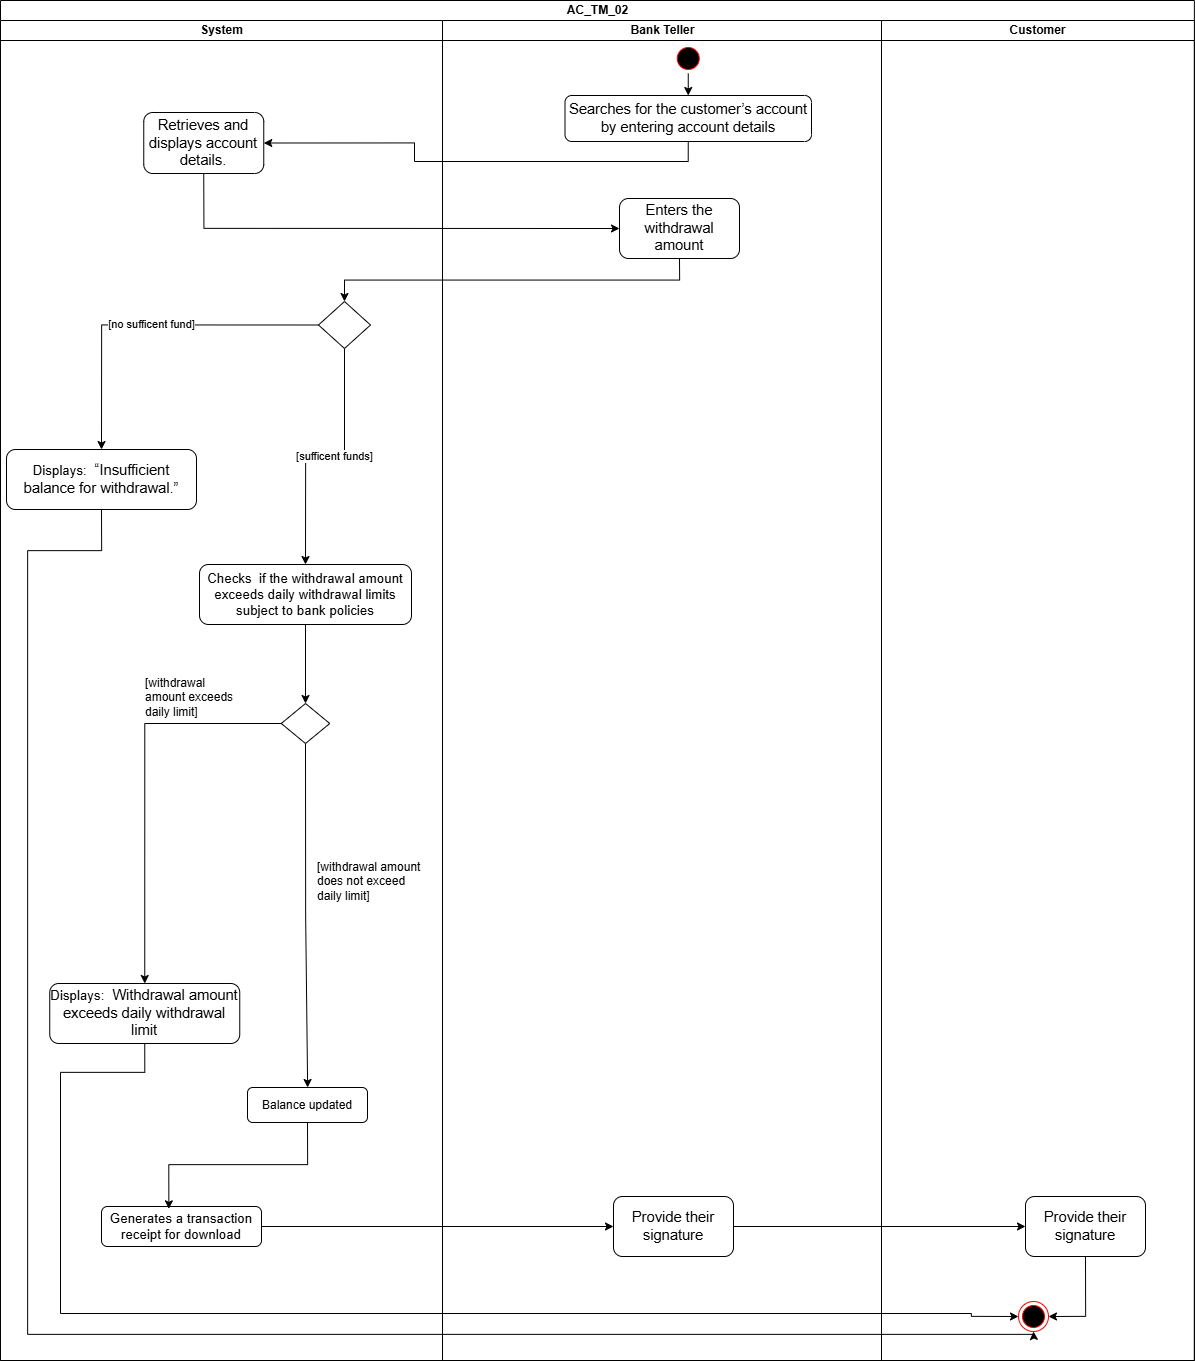

The diagram above was exported from draw.io. Its source (the exported page's mxGraphModel, read from the mxfile embedded in the PNG):
<mxGraphModel dx="4177" dy="1703" grid="0" gridSize="10" guides="1" tooltips="1" connect="1" arrows="1" fold="1" page="0" pageScale="1" pageWidth="850" pageHeight="1100" math="0" shadow="0">
  <root>
    <mxCell id="0" />
    <mxCell id="1" parent="0" />
    <mxCell id="2" value="AC_TM_02" style="swimlane;childLayout=stackLayout;resizeParent=1;resizeParentMax=0;startSize=20;html=1;" vertex="1" parent="1">
      <mxGeometry x="227" y="150" width="1193.88" height="1360" as="geometry" />
    </mxCell>
    <mxCell id="3" value="System" style="swimlane;startSize=20;html=1;aspect=fixed;" vertex="1" parent="2">
      <mxGeometry y="20" width="442" height="1340" as="geometry">
        <mxRectangle y="20" width="32" height="834" as="alternateBounds" />
      </mxGeometry>
    </mxCell>
    <mxCell id="4" style="edgeStyle=orthogonalEdgeStyle;rounded=0;orthogonalLoop=1;jettySize=auto;html=1;exitX=0.5;exitY=1;exitDx=0;exitDy=0;" edge="1" parent="3">
      <mxGeometry relative="1" as="geometry" />
    </mxCell>
    <mxCell id="5" style="edgeStyle=orthogonalEdgeStyle;rounded=0;orthogonalLoop=1;jettySize=auto;html=1;exitX=0;exitY=0.5;exitDx=0;exitDy=0;entryX=0.5;entryY=0;entryDx=0;entryDy=0;" edge="1" parent="3">
      <mxGeometry relative="1" as="geometry" />
    </mxCell>
    <mxCell id="6" value="[withdrawal amount does not exceed daily limit]" style="text;whiteSpace=wrap;html=1;" vertex="1" parent="3">
      <mxGeometry x="315" y="833" width="109" height="66" as="geometry" />
    </mxCell>
    <mxCell id="7" style="edgeStyle=orthogonalEdgeStyle;rounded=0;orthogonalLoop=1;jettySize=auto;html=1;exitX=0;exitY=0.5;exitDx=0;exitDy=0;entryX=0.5;entryY=0;entryDx=0;entryDy=0;" edge="1" parent="3" source="9" target="25">
      <mxGeometry relative="1" as="geometry" />
    </mxCell>
    <mxCell id="8" style="edgeStyle=orthogonalEdgeStyle;rounded=0;orthogonalLoop=1;jettySize=auto;html=1;exitX=0.5;exitY=1;exitDx=0;exitDy=0;" edge="1" parent="3" source="9" target="11">
      <mxGeometry relative="1" as="geometry">
        <mxPoint x="305" y="1113.6666870117188" as="targetPoint" />
      </mxGeometry>
    </mxCell>
    <mxCell id="9" value="" style="rhombus;whiteSpace=wrap;html=1;labelBackgroundColor=none;" vertex="1" parent="3">
      <mxGeometry x="280.75" y="683" width="48.5" height="40" as="geometry" />
    </mxCell>
    <mxCell id="10" value="[withdrawal amount exceeds daily limit]" style="text;whiteSpace=wrap;html=1;" vertex="1" parent="3">
      <mxGeometry x="143" y="649" width="104" height="71" as="geometry" />
    </mxCell>
    <mxCell id="11" value="Balance updated" style="rounded=1;whiteSpace=wrap;html=1;" vertex="1" parent="3">
      <mxGeometry x="247" y="1067" width="120" height="35" as="geometry" />
    </mxCell>
    <mxCell id="12" style="edgeStyle=orthogonalEdgeStyle;rounded=0;orthogonalLoop=1;jettySize=auto;html=1;exitX=0.5;exitY=1;exitDx=0;exitDy=0;entryX=0.5;entryY=0;entryDx=0;entryDy=0;" edge="1" parent="3" source="11">
      <mxGeometry relative="1" as="geometry" />
    </mxCell>
    <mxCell id="13" value="&lt;span id=&quot;docs-internal-guid-f6e4100f-7fff-d4f4-5e19-b45868104c58&quot;&gt;&lt;span style=&quot;font-size: 11pt; font-family: Arial, sans-serif; background-color: transparent; font-variant-numeric: normal; font-variant-east-asian: normal; font-variant-alternates: normal; font-variant-position: normal; font-variant-emoji: normal; vertical-align: baseline; white-space-collapse: preserve;&quot;&gt;Retrieves and displays account details.&lt;/span&gt;&lt;/span&gt;" style="rounded=1;whiteSpace=wrap;html=1;" vertex="1" parent="3">
      <mxGeometry x="143.25" y="92" width="120" height="61" as="geometry" />
    </mxCell>
    <mxCell id="14" style="edgeStyle=orthogonalEdgeStyle;rounded=0;orthogonalLoop=1;jettySize=auto;html=1;exitX=0.5;exitY=1;exitDx=0;exitDy=0;entryX=0.5;entryY=0;entryDx=0;entryDy=0;" edge="1" parent="3" source="21">
      <mxGeometry relative="1" as="geometry" />
    </mxCell>
    <mxCell id="15" style="edgeStyle=orthogonalEdgeStyle;rounded=0;orthogonalLoop=1;jettySize=auto;html=1;exitX=0;exitY=0.5;exitDx=0;exitDy=0;entryX=0.5;entryY=0;entryDx=0;entryDy=0;" edge="1" parent="3" source="19" target="22">
      <mxGeometry relative="1" as="geometry" />
    </mxCell>
    <mxCell id="16" value="[no sufficent fund]" style="edgeLabel;html=1;align=center;verticalAlign=middle;resizable=0;points=[];" connectable="0" vertex="1" parent="15">
      <mxGeometry x="-0.0204" y="-2" relative="1" as="geometry">
        <mxPoint as="offset" />
      </mxGeometry>
    </mxCell>
    <mxCell id="17" style="edgeStyle=orthogonalEdgeStyle;rounded=0;orthogonalLoop=1;jettySize=auto;html=1;exitX=0.5;exitY=1;exitDx=0;exitDy=0;entryX=0.5;entryY=0;entryDx=0;entryDy=0;" edge="1" parent="3" source="19" target="21">
      <mxGeometry relative="1" as="geometry">
        <mxPoint x="141.99993896484375" y="654.3333740234375" as="targetPoint" />
      </mxGeometry>
    </mxCell>
    <mxCell id="18" value="[sufficent funds]" style="edgeLabel;html=1;align=center;verticalAlign=middle;resizable=0;points=[];" connectable="0" vertex="1" parent="17">
      <mxGeometry x="-0.0616" y="-2" relative="1" as="geometry">
        <mxPoint as="offset" />
      </mxGeometry>
    </mxCell>
    <mxCell id="19" value="" style="rhombus;whiteSpace=wrap;html=1;" vertex="1" parent="3">
      <mxGeometry x="318" y="281" width="52" height="47" as="geometry" />
    </mxCell>
    <mxCell id="20" style="edgeStyle=orthogonalEdgeStyle;rounded=0;orthogonalLoop=1;jettySize=auto;html=1;exitX=0.5;exitY=1;exitDx=0;exitDy=0;entryX=0.5;entryY=0;entryDx=0;entryDy=0;" edge="1" parent="3" source="21" target="9">
      <mxGeometry relative="1" as="geometry" />
    </mxCell>
    <mxCell id="21" value="&lt;span style=&quot;font-family: Arial, sans-serif; font-size: 13.3333px; white-space-collapse: preserve;&quot;&gt;Checks  if the withdrawal amount exceeds daily withdrawal limits subject to bank policies&lt;/span&gt;" style="rounded=1;whiteSpace=wrap;html=1;" vertex="1" parent="3">
      <mxGeometry x="199" y="544" width="212" height="60" as="geometry" />
    </mxCell>
    <mxCell id="22" value="&lt;br&gt;&lt;b id=&quot;docs-internal-guid-7b2a35bc-7fff-7661-07c8-fd9d5746a519&quot; style=&quot;font-weight:normal;&quot;&gt;&lt;span style=&quot;font-size: 10pt; font-family: Arial, sans-serif; color: rgb(0, 0, 0); background-color: transparent; font-weight: 400; font-style: normal; font-variant: normal; text-decoration: none; vertical-align: baseline; white-space: pre-wrap;&quot;&gt;Displays: &lt;/span&gt;&lt;/b&gt;&lt;span id=&quot;docs-internal-guid-a3764259-7fff-c71a-5681-9621516488a7&quot;&gt;&lt;span style=&quot;font-size: 11pt; font-family: Arial, sans-serif; background-color: transparent; font-variant-numeric: normal; font-variant-east-asian: normal; font-variant-alternates: normal; font-variant-position: normal; font-variant-emoji: normal; vertical-align: baseline; white-space-collapse: preserve;&quot;&gt;&amp;nbsp;&lt;/span&gt;&lt;/span&gt;&lt;span id=&quot;docs-internal-guid-958989a0-7fff-3171-92df-37cf0e8abb00&quot;&gt;&lt;span style=&quot;font-size: 11pt; font-family: Arial, sans-serif; background-color: transparent; font-variant-numeric: normal; font-variant-east-asian: normal; font-variant-alternates: normal; font-variant-position: normal; font-variant-emoji: normal; vertical-align: baseline; white-space-collapse: preserve;&quot;&gt;“Insufficient balance for withdrawal.”&lt;/span&gt;&lt;/span&gt;&lt;div&gt;&lt;br&gt;&lt;/div&gt;" style="rounded=1;whiteSpace=wrap;html=1;labelBackgroundColor=none;" vertex="1" parent="3">
      <mxGeometry x="6" y="429" width="190" height="60" as="geometry" />
    </mxCell>
    <mxCell id="23" value="&lt;span id=&quot;docs-internal-guid-3de497e6-7fff-e171-1956-0d98e4aa8edb&quot;&gt;&lt;span style=&quot;font-size: 10pt; font-family: Arial, sans-serif; background-color: transparent; font-variant-numeric: normal; font-variant-east-asian: normal; font-variant-alternates: normal; font-variant-position: normal; font-variant-emoji: normal; vertical-align: baseline; white-space-collapse: preserve;&quot;&gt;Generates a transaction receipt for download&lt;/span&gt;&lt;/span&gt;" style="rounded=1;whiteSpace=wrap;html=1;labelBackgroundColor=none;" vertex="1" parent="3">
      <mxGeometry x="101" y="1186" width="160" height="40" as="geometry" />
    </mxCell>
    <mxCell id="24" style="edgeStyle=orthogonalEdgeStyle;rounded=0;orthogonalLoop=1;jettySize=auto;html=1;exitX=0.5;exitY=1;exitDx=0;exitDy=0;entryX=0.421;entryY=0.058;entryDx=0;entryDy=0;entryPerimeter=0;" edge="1" parent="3" source="11" target="23">
      <mxGeometry relative="1" as="geometry" />
    </mxCell>
    <mxCell id="25" value="&lt;br&gt;&lt;b id=&quot;docs-internal-guid-7b2a35bc-7fff-7661-07c8-fd9d5746a519&quot; style=&quot;font-weight:normal;&quot;&gt;&lt;span style=&quot;font-size: 10pt; font-family: Arial, sans-serif; color: rgb(0, 0, 0); background-color: transparent; font-weight: 400; font-style: normal; font-variant: normal; text-decoration: none; vertical-align: baseline; white-space: pre-wrap;&quot;&gt;Displays: &lt;/span&gt;&lt;/b&gt;&lt;span id=&quot;docs-internal-guid-a3764259-7fff-c71a-5681-9621516488a7&quot;&gt;&lt;span style=&quot;font-size: 11pt; font-family: Arial, sans-serif; background-color: transparent; font-variant-numeric: normal; font-variant-east-asian: normal; font-variant-alternates: normal; font-variant-position: normal; font-variant-emoji: normal; vertical-align: baseline; white-space-collapse: preserve;&quot;&gt;&amp;nbsp;&lt;/span&gt;&lt;/span&gt;&lt;span id=&quot;docs-internal-guid-53f616a5-7fff-b388-9e8e-9a9dcddd7e60&quot;&gt;&lt;span style=&quot;font-size: 11pt; font-family: Arial, sans-serif; background-color: transparent; font-variant-numeric: normal; font-variant-east-asian: normal; font-variant-alternates: normal; font-variant-position: normal; font-variant-emoji: normal; vertical-align: baseline; white-space-collapse: preserve;&quot;&gt;Withdrawal amount exceeds daily withdrawal limit&lt;/span&gt;&lt;/span&gt;&lt;div&gt;&lt;br&gt;&lt;/div&gt;" style="rounded=1;whiteSpace=wrap;html=1;labelBackgroundColor=none;" vertex="1" parent="3">
      <mxGeometry x="49.25" y="963" width="190" height="60" as="geometry" />
    </mxCell>
    <mxCell id="26" value="Bank Teller" style="swimlane;startSize=20;html=1;aspect=fixed;" vertex="1" parent="2">
      <mxGeometry x="442" y="20" width="439" height="1340" as="geometry" />
    </mxCell>
    <mxCell id="27" style="edgeStyle=orthogonalEdgeStyle;rounded=0;orthogonalLoop=1;jettySize=auto;html=1;exitX=0.5;exitY=1;exitDx=0;exitDy=0;entryX=0.5;entryY=0;entryDx=0;entryDy=0;" edge="1" parent="26" source="28" target="31">
      <mxGeometry relative="1" as="geometry" />
    </mxCell>
    <mxCell id="28" value="" style="ellipse;html=1;shape=startState;fillColor=#000000;strokeColor=#ff0000;" vertex="1" parent="26">
      <mxGeometry x="230.7499999999999" y="23" width="30" height="30" as="geometry" />
    </mxCell>
    <mxCell id="29" value="&lt;br&gt;&lt;b id=&quot;docs-internal-guid-8de62a8f-7fff-6412-4ce5-9bce5f66e825&quot; style=&quot;font-weight:normal;&quot;&gt;&lt;span style=&quot;font-size: 11pt; font-family: Arial, sans-serif; color: rgb(0, 0, 0); background-color: transparent; font-weight: 400; font-style: normal; font-variant: normal; text-decoration: none; vertical-align: baseline; white-space: pre-wrap;&quot;&gt;Enters the withdrawal amount&lt;/span&gt;&lt;/b&gt;&lt;div&gt;&lt;br/&gt;&lt;/div&gt;" style="rounded=1;whiteSpace=wrap;html=1;" vertex="1" parent="26">
      <mxGeometry x="177" y="178" width="120" height="60" as="geometry" />
    </mxCell>
    <mxCell id="30" value="&lt;span id=&quot;docs-internal-guid-459a52a5-7fff-1dab-f719-2575f5d8f626&quot;&gt;&lt;span style=&quot;font-size: 11pt; font-family: Arial, sans-serif; background-color: transparent; font-variant-numeric: normal; font-variant-east-asian: normal; font-variant-alternates: normal; font-variant-position: normal; font-variant-emoji: normal; vertical-align: baseline; white-space-collapse: preserve;&quot;&gt;Provide their signature&lt;/span&gt;&lt;/span&gt;" style="rounded=1;whiteSpace=wrap;html=1;" vertex="1" parent="26">
      <mxGeometry x="171" y="1176" width="120" height="60" as="geometry" />
    </mxCell>
    <mxCell id="31" value="&lt;br&gt;&lt;b id=&quot;docs-internal-guid-25b6f73f-7fff-dfcf-c4af-ac6dc9437d2c&quot; style=&quot;font-weight:normal;&quot;&gt;&lt;span style=&quot;font-size: 11pt; font-family: Arial, sans-serif; color: rgb(0, 0, 0); background-color: transparent; font-weight: 400; font-style: normal; font-variant: normal; text-decoration: none; vertical-align: baseline; white-space: pre-wrap;&quot;&gt;Searches for the customer’s account by entering account details&lt;/span&gt;&lt;/b&gt;&lt;div&gt;&lt;br/&gt;&lt;/div&gt;" style="rounded=1;whiteSpace=wrap;html=1;" vertex="1" parent="26">
      <mxGeometry x="122.5" y="75" width="246.5" height="46" as="geometry" />
    </mxCell>
    <mxCell id="32" value="Customer" style="swimlane;startSize=20;html=1;aspect=fixed;" vertex="1" parent="2">
      <mxGeometry x="881" y="20" width="312.88" height="1340" as="geometry" />
    </mxCell>
    <mxCell id="33" style="edgeStyle=orthogonalEdgeStyle;rounded=0;orthogonalLoop=1;jettySize=auto;html=1;exitX=0.5;exitY=1;exitDx=0;exitDy=0;entryX=1;entryY=0.5;entryDx=0;entryDy=0;" edge="1" parent="32" source="34" target="35">
      <mxGeometry relative="1" as="geometry">
        <mxPoint x="173.60660171779818" y="1297.3933982822018" as="targetPoint" />
      </mxGeometry>
    </mxCell>
    <mxCell id="34" value="&lt;span id=&quot;docs-internal-guid-459a52a5-7fff-1dab-f719-2575f5d8f626&quot;&gt;&lt;span style=&quot;font-size: 11pt; font-family: Arial, sans-serif; background-color: transparent; font-variant-numeric: normal; font-variant-east-asian: normal; font-variant-alternates: normal; font-variant-position: normal; font-variant-emoji: normal; vertical-align: baseline; white-space-collapse: preserve;&quot;&gt;Provide their signature&lt;/span&gt;&lt;/span&gt;" style="rounded=1;whiteSpace=wrap;html=1;" vertex="1" parent="32">
      <mxGeometry x="144" y="1176" width="120" height="60" as="geometry" />
    </mxCell>
    <mxCell id="35" value="" style="ellipse;html=1;shape=endState;fillColor=#000000;strokeColor=#ff0000;" vertex="1" parent="32">
      <mxGeometry x="137" y="1281" width="30" height="30" as="geometry" />
    </mxCell>
    <mxCell id="36" style="edgeStyle=orthogonalEdgeStyle;rounded=0;orthogonalLoop=1;jettySize=auto;html=1;exitX=0.5;exitY=1;exitDx=0;exitDy=0;entryX=1;entryY=0.638;entryDx=0;entryDy=0;entryPerimeter=0;" edge="1" parent="2">
      <mxGeometry relative="1" as="geometry" />
    </mxCell>
    <mxCell id="37" style="edgeStyle=orthogonalEdgeStyle;rounded=0;orthogonalLoop=1;jettySize=auto;html=1;exitX=0.5;exitY=1;exitDx=0;exitDy=0;" edge="1" parent="2" target="11">
      <mxGeometry relative="1" as="geometry">
        <Array as="points">
          <mxPoint x="654" y="1058" />
          <mxPoint x="167" y="1058" />
        </Array>
      </mxGeometry>
    </mxCell>
    <mxCell id="38" style="edgeStyle=orthogonalEdgeStyle;rounded=0;orthogonalLoop=1;jettySize=auto;html=1;exitX=0.5;exitY=1;exitDx=0;exitDy=0;entryX=0;entryY=0.5;entryDx=0;entryDy=0;" edge="1" parent="2" source="13" target="29">
      <mxGeometry relative="1" as="geometry" />
    </mxCell>
    <mxCell id="39" style="edgeStyle=orthogonalEdgeStyle;rounded=0;orthogonalLoop=1;jettySize=auto;html=1;exitX=0.5;exitY=1;exitDx=0;exitDy=0;entryX=0.5;entryY=0;entryDx=0;entryDy=0;" edge="1" parent="2" source="29" target="19">
      <mxGeometry relative="1" as="geometry">
        <mxPoint x="326" y="494" as="targetPoint" />
      </mxGeometry>
    </mxCell>
    <mxCell id="40" style="edgeStyle=orthogonalEdgeStyle;rounded=0;orthogonalLoop=1;jettySize=auto;html=1;exitX=0.5;exitY=1;exitDx=0;exitDy=0;entryX=0.5;entryY=0;entryDx=0;entryDy=0;" edge="1" parent="2">
      <mxGeometry relative="1" as="geometry" />
    </mxCell>
    <mxCell id="41" style="edgeStyle=orthogonalEdgeStyle;rounded=0;orthogonalLoop=1;jettySize=auto;html=1;exitX=1;exitY=0.5;exitDx=0;exitDy=0;entryX=0;entryY=0.5;entryDx=0;entryDy=0;" edge="1" parent="2" source="30" target="34">
      <mxGeometry relative="1" as="geometry" />
    </mxCell>
    <mxCell id="42" style="edgeStyle=orthogonalEdgeStyle;rounded=0;orthogonalLoop=1;jettySize=auto;html=1;exitX=1;exitY=0.5;exitDx=0;exitDy=0;entryX=0;entryY=0.5;entryDx=0;entryDy=0;" edge="1" parent="2" source="23" target="30">
      <mxGeometry relative="1" as="geometry" />
    </mxCell>
    <mxCell id="43" style="edgeStyle=orthogonalEdgeStyle;rounded=0;orthogonalLoop=1;jettySize=auto;html=1;exitX=0.5;exitY=1;exitDx=0;exitDy=0;entryX=1;entryY=0.5;entryDx=0;entryDy=0;" edge="1" parent="2" source="31" target="13">
      <mxGeometry relative="1" as="geometry" />
    </mxCell>
    <mxCell id="44" style="edgeStyle=orthogonalEdgeStyle;rounded=0;orthogonalLoop=1;jettySize=auto;html=1;exitX=0.5;exitY=1;exitDx=0;exitDy=0;entryX=0;entryY=0.5;entryDx=0;entryDy=0;" edge="1" parent="2" source="25" target="35">
      <mxGeometry relative="1" as="geometry">
        <mxPoint x="970.666259765625" y="1337.6666870117188" as="targetPoint" />
        <Array as="points">
          <mxPoint x="144" y="1072" />
          <mxPoint x="60" y="1072" />
          <mxPoint x="60" y="1313" />
          <mxPoint x="971" y="1313" />
          <mxPoint x="971" y="1316" />
        </Array>
      </mxGeometry>
    </mxCell>
    <mxCell id="45" style="edgeStyle=orthogonalEdgeStyle;rounded=0;orthogonalLoop=1;jettySize=auto;html=1;exitX=0.5;exitY=1;exitDx=0;exitDy=0;entryX=0.5;entryY=1;entryDx=0;entryDy=0;" edge="1" parent="2" source="22" target="35">
      <mxGeometry relative="1" as="geometry">
        <mxPoint x="640.6666259765625" y="1333.6666870117188" as="targetPoint" />
        <Array as="points">
          <mxPoint x="101" y="550" />
          <mxPoint x="27" y="550" />
          <mxPoint x="27" y="1334" />
          <mxPoint x="1033" y="1334" />
        </Array>
      </mxGeometry>
    </mxCell>
  </root>
</mxGraphModel>